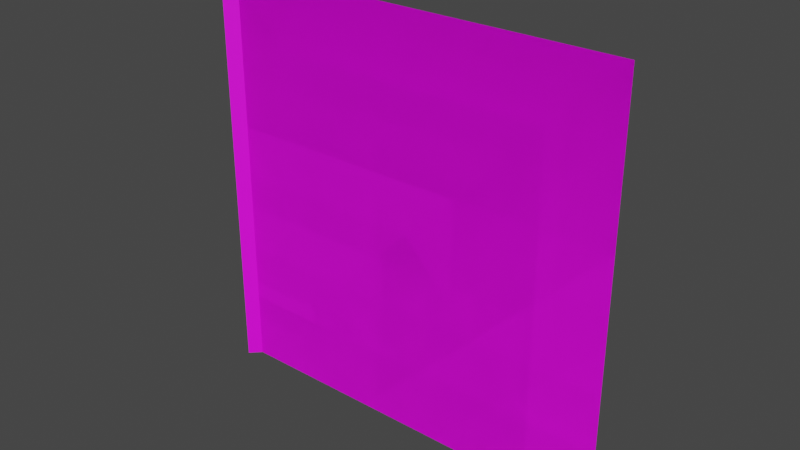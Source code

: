 # Source: Chainlink_Fence.blend  (saved by Blender 2.90.8; exported with 4.5.12 LTS)
import bpy
from mathutils import Matrix  # noqa: F401  (used for matrix-valued properties, if any)

bpy.ops.wm.read_factory_settings(use_empty=True)
scene = bpy.context.scene
scene.name = 'Scene'

# ---- collections
col_collection = bpy.data.collections.new('Collection'); scene.collection.children.link(col_collection)

# ---- images (referenced by path relative to the original .blend; pixels are not part of the script)
import os
ASSET_DIR = os.environ.get("B2B_ASSET_DIR", "")  # directory of the original .blend (textures are referenced by path, not embedded)
HERE = os.path.dirname(os.path.abspath(__file__))  # packed textures are extracted next to this script under _unpacked/

def load_image(name, relpath, width, height, colorspace="sRGB"):
    """Load a texture the original file referenced (path relative to the .blend, or extracted next to this script)."""
    p = next((c for c in (os.path.join(HERE, relpath), os.path.join(ASSET_DIR, relpath)) if relpath and os.path.exists(c)), "")
    if p:
        img = bpy.data.images.load(p, check_existing=True)
        img.name = name
    else:  # same state as the original file: an image datablock whose file is absent (Cycles renders it pink)
        img = bpy.data.images.new(name, width, height)
        img.source = "FILE"
        img.filepath = "//" + (relpath or name)
    img.colorspace_settings.name = colorspace
    return img
img_color_a02_base_color = load_image('Color_A02 Base Color', 'Pole Texture.png', 1024, 1024, 'sRGB')
img_color_c03_base_color = load_image('Color_C03 Base Color', 'Chainlink-Fence.png', 1024, 1024, 'sRGB')

# ---- materials (node trees are filled in below, after node groups)
mat_color_a02 = bpy.data.materials.new('Color_A02')
mat_color_a02.use_transparent_shadow = False
mat_color_a02.diffuse_color = (1.0, 0.6, 0.6, 1.0)
mat_color_c03 = bpy.data.materials.new('Color_C03')
mat_color_c03.use_transparent_shadow = False
mat_color_c03.diffuse_color = (1.0, 0.698, 0.3961, 1.0)

# ---- material node trees
mat_color_a02.use_nodes = True; mat_color_a02.node_tree.nodes.clear()
_N = mat_color_a02.node_tree.nodes; _L = mat_color_a02.node_tree.links
n0 = _N.new('ShaderNodeBsdfPrincipled'); n0.name = 'Principled BSDF'; n0.location = (0, 300)
n0.distribution = 'GGX'
n0.subsurface_method = 'BURLEY'
n0.inputs[3].default_value = 1.45
n0.inputs[27].default_value = (0.0, 0.0, 0.0, 1.0)
n0.inputs[28].default_value = 1.0
n1 = _N.new('ShaderNodeOutputMaterial'); n1.name = 'Material Output'; n1.location = (300, 300)
n2 = _N.new('ShaderNodeTexImage'); n2.name = 'Image Texture'; n2.location = (-290, 280)
n2.image = img_color_a02_base_color
_L.new(n0.outputs[0], n1.inputs[0])
_L.new(n2.outputs[0], n0.inputs[0])
n1.is_active_output = True
mat_color_c03.use_nodes = True; mat_color_c03.node_tree.nodes.clear()
_N = mat_color_c03.node_tree.nodes; _L = mat_color_c03.node_tree.links
n0 = _N.new('ShaderNodeBsdfPrincipled'); n0.name = 'Principled BSDF'; n0.location = (0, 300)
n0.distribution = 'GGX'
n0.subsurface_method = 'BURLEY'
n0.inputs[3].default_value = 1.45
n0.inputs[27].default_value = (0.0, 0.0, 0.0, 1.0)
n0.inputs[28].default_value = 1.0
n1 = _N.new('ShaderNodeOutputMaterial'); n1.name = 'Material Output'; n1.location = (300, 300)
n2 = _N.new('ShaderNodeTexImage'); n2.name = 'Image Texture'; n2.location = (-290, 280)
n2.image = img_color_c03_base_color
_L.new(n0.outputs[0], n1.inputs[0])
_L.new(n2.outputs[0], n0.inputs[0])
n1.is_active_output = True

# ---- world
world_world = bpy.data.worlds.new('World'); scene.world = world_world
world_world.use_nodes = True; world_world.node_tree.nodes.clear()
_N = world_world.node_tree.nodes; _L = world_world.node_tree.links
n0 = _N.new('ShaderNodeOutputWorld'); n0.name = 'World Output'; n0.location = (300, 300)
n1 = _N.new('ShaderNodeBackground'); n1.name = 'Background'; n1.location = (10, 300)
n1.inputs[0].default_value = (0.05088, 0.05088, 0.05088, 1.0)
_L.new(n1.outputs[0], n0.inputs[0])
n0.is_active_output = True
world_world.color = (0.05088, 0.05088, 0.05088)
world_world.use_sun_shadow = False
world_world.sun_shadow_jitter_overblur = 0.0

# ---- meshes
me_id4_001 = bpy.data.meshes.new('ID4.001')
me_id4_001.from_pydata([(-0.06, -7.153e-09, 0.0), (-0.06, 2.5, -4.061e-07), (0.0, 2.5, 0.06), (0.06, 2.5, -4.061e-07), (0.0, -1.693e-08, -0.06), (0.0, 2.5, -0.06), (0.0, 2.623e-09, 0.06), (0.06, -7.153e-09, 0.0)], [], [(4, 0, 1, 5), (6, 7, 4, 0), (0, 6, 2, 1), (1, 2, 3, 5), (7, 4, 5, 3), (6, 7, 3, 2)])
_uv = me_id4_001.uv_layers.new(name='UVMap')
_uv.uv.foreach_set('vector', [0.3504, -1.755, 0.5034, -1.755, 0.5034, 2.755, 0.3504, 2.755, 0.1358, 0.0, 0.1697, 1.332e-08, 0.1697, 0.03394, 0.1358, 0.03394, 0.1973, -1.755, 0.3504, -1.755, 0.3504, 2.755, 0.1973, 2.755, 0.1358, 0.06788, 0.1358, 0.03394, 0.1697, 0.03394, 0.1697, 0.06788, 0.6565, -1.755, 0.8096, -1.755, 0.8096, 2.755, 0.6565, 2.755, 0.6565, 2.755, 0.5034, 2.755, 0.5034, -1.755, 0.6565, -1.755])
me_id4_001.materials.append(mat_color_a02)
me_id4_001.use_remesh_fix_poles = True
me_id4_001.use_remesh_preserve_attributes = False
me_id4_001.use_mirror_vertex_groups = False
me_id4_001.use_paint_bone_selection = False
me_id4_001.use_paint_mask = True
me_id4_001.update()
me_id13 = bpy.data.meshes.new('ID13')
me_id13.from_pydata([(0.0008248, 2.4, -3.91e-07), (0.0008248, 0.0, 0.0), (2.401, 0.0, 0.0), (2.401, 2.4, -3.91e-07), (2.401, 2.4, -3.91e-07), (2.401, 0.0, 0.0), (0.0008248, 0.0, 0.0), (0.0008248, 2.4, -3.91e-07)], [], [(0, 1, 2, 3), (4, 5, 6, 7)])
_uv = me_id13.uv_layers.new(name='UVMap')
_uv.uv.foreach_set('vector', [0.9979, -0.001883, 0.9979, 0.9938, 0.002134, 0.9938, 0.002134, -0.001882, 0.002134, -0.001736, 0.9979, -0.001736, 0.9979, 0.994, 0.002134, 0.994])
me_id13.materials.append(mat_color_c03)
me_id13.use_remesh_fix_poles = True
me_id13.use_remesh_preserve_attributes = False
me_id13.use_mirror_vertex_groups = False
me_id13.update()

# ---- objects
ob_chainlink_fence_001 = bpy.data.objects.new('Chainlink Fence.001', None)
ob_pole = bpy.data.objects.new('Pole', me_id4_001)
ob_chainlink_fence = bpy.data.objects.new('Chainlink Fence', me_id13)

# ---- transforms, parenting, visibility, modifiers, constraints
ob_chainlink_fence_001.location = (0.0, 0.0, 0.0)
ob_chainlink_fence_001.rotation_euler = (1.571, 0.0, 0.0)
ob_chainlink_fence_001.lineart.crease_threshold = 0.0
ob_pole.parent = ob_chainlink_fence_001
ob_pole.location = (0.0, 0.0, 0.0)
ob_pole.lineart.crease_threshold = 0.0
ob_chainlink_fence.parent = ob_chainlink_fence_001
ob_chainlink_fence.location = (0.0, 0.0, 0.0)
ob_chainlink_fence.lineart.crease_threshold = 0.0

# ---- collection membership
col_collection.objects.link(ob_chainlink_fence_001)
col_collection.objects.link(ob_pole)
col_collection.objects.link(ob_chainlink_fence)

# ---- scene / render settings (as saved in the file)
scene.frame_start = 1; scene.frame_end = 250; scene.frame_set(1)
scene.render.engine = 'BLENDER_EEVEE_NEXT'
scene.cycles.use_denoising = False
scene.cycles.samples = 128
scene.cycles.sampling_pattern = 'TABULATED_SOBOL'
scene.cycles.use_adaptive_sampling = False
scene.cycles.use_light_tree = False
scene.view_settings.view_transform = 'Filmic'
bpy.context.view_layer.update()

# ---- added for rendering (the .blend has no active camera and no usable light): camera, sun
cam_auto = bpy.data.cameras.new('AutoCamera')
cam_auto.lens = 50.0
cam_auto.sensor_width = 36.0
cam_auto.clip_end = 1000.0
ob_auto_camera = bpy.data.objects.new('AutoCamera', cam_auto)
scene.collection.objects.link(ob_auto_camera)
ob_auto_camera.location = (4.41795, -3.89704, 3.84803)
ob_auto_camera.rotation_euler = (1.09748, -7.21219e-08, 0.694738)
scene.camera = ob_auto_camera
light_auto_sun = bpy.data.lights.new('AutoSun', 'SUN')
light_auto_sun.energy = 3.0
light_auto_sun.angle = 0.0523599
ob_auto_sun = bpy.data.objects.new('AutoSun', light_auto_sun)
scene.collection.objects.link(ob_auto_sun)
ob_auto_sun.rotation_euler = (0.872665, 0.174533, 0.523599)
bpy.context.view_layer.update()

